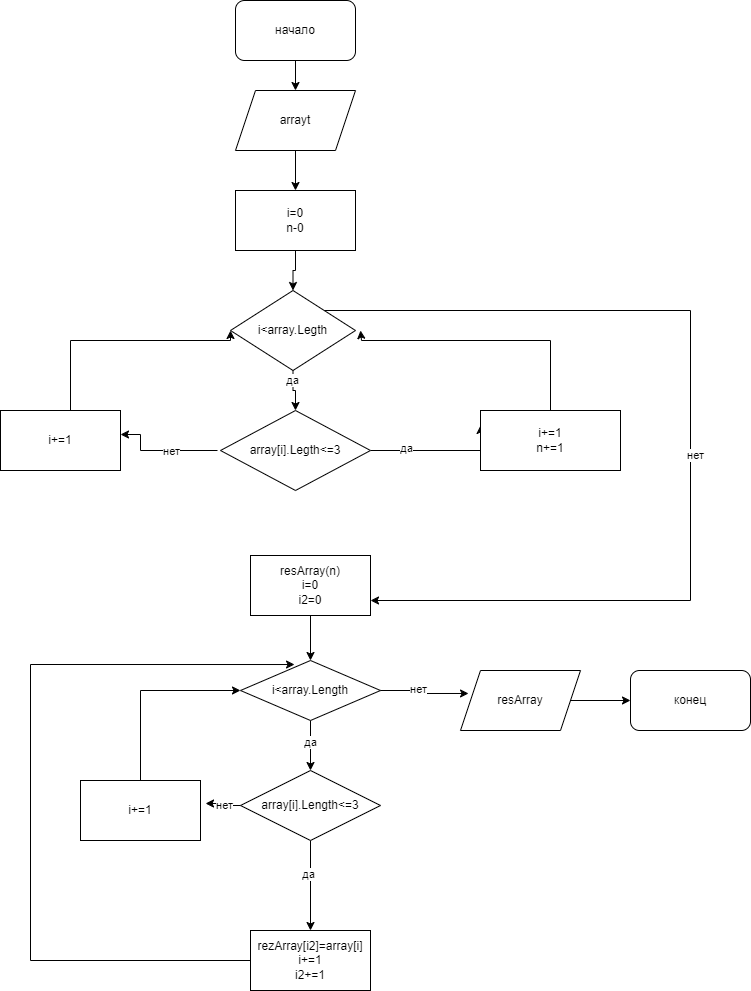

The diagram above was exported from draw.io. Its source (the exported page's mxGraphModel, read from the mxfile embedded in the PNG):
<mxGraphModel dx="1393" dy="766" grid="1" gridSize="10" guides="1" tooltips="1" connect="1" arrows="1" fold="1" page="1" pageScale="1" pageWidth="827" pageHeight="1169" background="#FFFFFF" math="0" shadow="0">
  <root>
    <mxCell id="0" />
    <mxCell id="1" parent="0" />
    <mxCell id="OlaYR7gbnXZU9NISuOLc-2" style="edgeStyle=orthogonalEdgeStyle;rounded=0;orthogonalLoop=1;jettySize=auto;html=1;exitX=0.5;exitY=1;exitDx=0;exitDy=0;" parent="1" source="OlaYR7gbnXZU9NISuOLc-1" target="OlaYR7gbnXZU9NISuOLc-3" edge="1">
      <mxGeometry relative="1" as="geometry">
        <mxPoint x="315" y="120" as="targetPoint" />
      </mxGeometry>
    </mxCell>
    <mxCell id="OlaYR7gbnXZU9NISuOLc-1" value="начало" style="rounded=1;whiteSpace=wrap;html=1;" parent="1" vertex="1">
      <mxGeometry x="255" width="120" height="60" as="geometry" />
    </mxCell>
    <mxCell id="OlaYR7gbnXZU9NISuOLc-6" style="edgeStyle=orthogonalEdgeStyle;rounded=0;orthogonalLoop=1;jettySize=auto;html=1;exitX=0.5;exitY=1;exitDx=0;exitDy=0;" parent="1" source="OlaYR7gbnXZU9NISuOLc-3" target="OlaYR7gbnXZU9NISuOLc-4" edge="1">
      <mxGeometry relative="1" as="geometry" />
    </mxCell>
    <mxCell id="OlaYR7gbnXZU9NISuOLc-3" value="arrayt" style="shape=parallelogram;perimeter=parallelogramPerimeter;whiteSpace=wrap;html=1;fixedSize=1;" parent="1" vertex="1">
      <mxGeometry x="255" y="90" width="120" height="60" as="geometry" />
    </mxCell>
    <mxCell id="OlaYR7gbnXZU9NISuOLc-9" style="edgeStyle=orthogonalEdgeStyle;rounded=0;orthogonalLoop=1;jettySize=auto;html=1;exitX=0.5;exitY=1;exitDx=0;exitDy=0;entryX=0.5;entryY=0;entryDx=0;entryDy=0;" parent="1" source="OlaYR7gbnXZU9NISuOLc-4" target="OlaYR7gbnXZU9NISuOLc-7" edge="1">
      <mxGeometry relative="1" as="geometry" />
    </mxCell>
    <mxCell id="OlaYR7gbnXZU9NISuOLc-4" value="i=0&lt;br&gt;n-0" style="rounded=0;whiteSpace=wrap;html=1;" parent="1" vertex="1">
      <mxGeometry x="255" y="190" width="120" height="60" as="geometry" />
    </mxCell>
    <mxCell id="OlaYR7gbnXZU9NISuOLc-10" style="edgeStyle=orthogonalEdgeStyle;rounded=0;orthogonalLoop=1;jettySize=auto;html=1;exitX=0.5;exitY=1;exitDx=0;exitDy=0;entryX=0.5;entryY=0;entryDx=0;entryDy=0;" parent="1" source="OlaYR7gbnXZU9NISuOLc-7" target="OlaYR7gbnXZU9NISuOLc-8" edge="1">
      <mxGeometry relative="1" as="geometry" />
    </mxCell>
    <mxCell id="OlaYR7gbnXZU9NISuOLc-20" value="да" style="edgeLabel;html=1;align=center;verticalAlign=middle;resizable=0;points=[];" parent="OlaYR7gbnXZU9NISuOLc-10" vertex="1" connectable="0">
      <mxGeometry x="-0.6" y="-1" relative="1" as="geometry">
        <mxPoint as="offset" />
      </mxGeometry>
    </mxCell>
    <mxCell id="OlaYR7gbnXZU9NISuOLc-24" style="edgeStyle=orthogonalEdgeStyle;rounded=0;orthogonalLoop=1;jettySize=auto;html=1;exitX=1;exitY=0;exitDx=0;exitDy=0;entryX=1;entryY=0.75;entryDx=0;entryDy=0;" parent="1" source="OlaYR7gbnXZU9NISuOLc-7" target="OlaYR7gbnXZU9NISuOLc-21" edge="1">
      <mxGeometry relative="1" as="geometry">
        <mxPoint x="700" y="610" as="targetPoint" />
        <Array as="points">
          <mxPoint x="710" y="310" />
          <mxPoint x="710" y="600" />
        </Array>
      </mxGeometry>
    </mxCell>
    <mxCell id="OlaYR7gbnXZU9NISuOLc-25" value="нет" style="edgeLabel;html=1;align=center;verticalAlign=middle;resizable=0;points=[];" parent="OlaYR7gbnXZU9NISuOLc-24" vertex="1" connectable="0">
      <mxGeometry x="0.0474" y="4" relative="1" as="geometry">
        <mxPoint as="offset" />
      </mxGeometry>
    </mxCell>
    <mxCell id="OlaYR7gbnXZU9NISuOLc-7" value="i&amp;lt;array.Legth" style="rhombus;whiteSpace=wrap;html=1;" parent="1" vertex="1">
      <mxGeometry x="250" y="290" width="125" height="80" as="geometry" />
    </mxCell>
    <mxCell id="OlaYR7gbnXZU9NISuOLc-13" style="edgeStyle=orthogonalEdgeStyle;rounded=0;orthogonalLoop=1;jettySize=auto;html=1;exitX=1;exitY=0.5;exitDx=0;exitDy=0;entryX=0;entryY=0.25;entryDx=0;entryDy=0;" parent="1" source="OlaYR7gbnXZU9NISuOLc-8" target="OlaYR7gbnXZU9NISuOLc-12" edge="1">
      <mxGeometry relative="1" as="geometry">
        <Array as="points">
          <mxPoint x="500" y="450" />
        </Array>
      </mxGeometry>
    </mxCell>
    <mxCell id="OlaYR7gbnXZU9NISuOLc-15" value="да" style="edgeLabel;html=1;align=center;verticalAlign=middle;resizable=0;points=[];" parent="OlaYR7gbnXZU9NISuOLc-13" vertex="1" connectable="0">
      <mxGeometry x="-0.4857" y="3" relative="1" as="geometry">
        <mxPoint as="offset" />
      </mxGeometry>
    </mxCell>
    <mxCell id="OlaYR7gbnXZU9NISuOLc-8" value="array[i].Legth&amp;lt;=3" style="rhombus;whiteSpace=wrap;html=1;" parent="1" vertex="1">
      <mxGeometry x="240" y="410" width="150" height="80" as="geometry" />
    </mxCell>
    <mxCell id="OlaYR7gbnXZU9NISuOLc-18" style="edgeStyle=orthogonalEdgeStyle;rounded=0;orthogonalLoop=1;jettySize=auto;html=1;entryX=0;entryY=0.5;entryDx=0;entryDy=0;" parent="1" source="OlaYR7gbnXZU9NISuOLc-11" target="OlaYR7gbnXZU9NISuOLc-7" edge="1">
      <mxGeometry relative="1" as="geometry">
        <Array as="points">
          <mxPoint x="90" y="340" />
        </Array>
      </mxGeometry>
    </mxCell>
    <mxCell id="OlaYR7gbnXZU9NISuOLc-11" value="i+=1" style="rounded=0;whiteSpace=wrap;html=1;" parent="1" vertex="1">
      <mxGeometry x="20" y="410" width="120" height="60" as="geometry" />
    </mxCell>
    <mxCell id="OlaYR7gbnXZU9NISuOLc-22" style="edgeStyle=orthogonalEdgeStyle;rounded=0;orthogonalLoop=1;jettySize=auto;html=1;" parent="1" source="OlaYR7gbnXZU9NISuOLc-12" edge="1">
      <mxGeometry relative="1" as="geometry">
        <mxPoint x="380" y="330" as="targetPoint" />
        <Array as="points">
          <mxPoint x="570" y="340" />
          <mxPoint x="381" y="340" />
        </Array>
      </mxGeometry>
    </mxCell>
    <mxCell id="OlaYR7gbnXZU9NISuOLc-12" value="i+=1&lt;br&gt;n+=1" style="rounded=0;whiteSpace=wrap;html=1;" parent="1" vertex="1">
      <mxGeometry x="500" y="410" width="140" height="60" as="geometry" />
    </mxCell>
    <mxCell id="OlaYR7gbnXZU9NISuOLc-14" style="edgeStyle=orthogonalEdgeStyle;rounded=0;orthogonalLoop=1;jettySize=auto;html=1;exitX=0;exitY=0.5;exitDx=0;exitDy=0;entryX=1.025;entryY=0.4;entryDx=0;entryDy=0;entryPerimeter=0;" parent="1" edge="1">
      <mxGeometry relative="1" as="geometry">
        <mxPoint x="237" y="450" as="sourcePoint" />
        <mxPoint x="140" y="434" as="targetPoint" />
        <Array as="points">
          <mxPoint x="160" y="450" />
        </Array>
      </mxGeometry>
    </mxCell>
    <mxCell id="OlaYR7gbnXZU9NISuOLc-16" value="нет" style="edgeLabel;html=1;align=center;verticalAlign=middle;resizable=0;points=[];" parent="OlaYR7gbnXZU9NISuOLc-14" vertex="1" connectable="0">
      <mxGeometry x="-0.1613" relative="1" as="geometry">
        <mxPoint as="offset" />
      </mxGeometry>
    </mxCell>
    <mxCell id="OlaYR7gbnXZU9NISuOLc-27" style="edgeStyle=orthogonalEdgeStyle;rounded=0;orthogonalLoop=1;jettySize=auto;html=1;exitX=0.5;exitY=1;exitDx=0;exitDy=0;entryX=0.5;entryY=0;entryDx=0;entryDy=0;" parent="1" source="OlaYR7gbnXZU9NISuOLc-21" target="OlaYR7gbnXZU9NISuOLc-26" edge="1">
      <mxGeometry relative="1" as="geometry" />
    </mxCell>
    <mxCell id="OlaYR7gbnXZU9NISuOLc-21" value="resArray(n)&lt;br&gt;i=0&lt;br&gt;i2=0" style="rounded=0;whiteSpace=wrap;html=1;" parent="1" vertex="1">
      <mxGeometry x="270" y="555" width="120" height="60" as="geometry" />
    </mxCell>
    <mxCell id="OlaYR7gbnXZU9NISuOLc-35" style="edgeStyle=orthogonalEdgeStyle;rounded=0;orthogonalLoop=1;jettySize=auto;html=1;exitX=0.5;exitY=1;exitDx=0;exitDy=0;entryX=0.5;entryY=0;entryDx=0;entryDy=0;" parent="1" source="OlaYR7gbnXZU9NISuOLc-26" target="OlaYR7gbnXZU9NISuOLc-34" edge="1">
      <mxGeometry relative="1" as="geometry" />
    </mxCell>
    <mxCell id="OlaYR7gbnXZU9NISuOLc-37" value="да" style="edgeLabel;html=1;align=center;verticalAlign=middle;resizable=0;points=[];" parent="OlaYR7gbnXZU9NISuOLc-35" vertex="1" connectable="0">
      <mxGeometry x="-0.1619" y="-1" relative="1" as="geometry">
        <mxPoint as="offset" />
      </mxGeometry>
    </mxCell>
    <mxCell id="OlaYR7gbnXZU9NISuOLc-26" value="i&amp;lt;array.Length" style="rhombus;whiteSpace=wrap;html=1;" parent="1" vertex="1">
      <mxGeometry x="260" y="660" width="140" height="60" as="geometry" />
    </mxCell>
    <mxCell id="OlaYR7gbnXZU9NISuOLc-33" style="edgeStyle=orthogonalEdgeStyle;rounded=0;orthogonalLoop=1;jettySize=auto;html=1;exitX=1;exitY=0.5;exitDx=0;exitDy=0;entryX=0;entryY=0.5;entryDx=0;entryDy=0;" parent="1" source="OlaYR7gbnXZU9NISuOLc-29" target="OlaYR7gbnXZU9NISuOLc-32" edge="1">
      <mxGeometry relative="1" as="geometry" />
    </mxCell>
    <mxCell id="OlaYR7gbnXZU9NISuOLc-29" value="resArray" style="shape=parallelogram;perimeter=parallelogramPerimeter;whiteSpace=wrap;html=1;fixedSize=1;" parent="1" vertex="1">
      <mxGeometry x="480" y="670" width="120" height="60" as="geometry" />
    </mxCell>
    <mxCell id="OlaYR7gbnXZU9NISuOLc-30" style="edgeStyle=orthogonalEdgeStyle;rounded=0;orthogonalLoop=1;jettySize=auto;html=1;exitX=1;exitY=0.5;exitDx=0;exitDy=0;entryX=0.067;entryY=0.383;entryDx=0;entryDy=0;entryPerimeter=0;" parent="1" source="OlaYR7gbnXZU9NISuOLc-26" target="OlaYR7gbnXZU9NISuOLc-29" edge="1">
      <mxGeometry relative="1" as="geometry" />
    </mxCell>
    <mxCell id="OlaYR7gbnXZU9NISuOLc-31" value="нет" style="edgeLabel;html=1;align=center;verticalAlign=middle;resizable=0;points=[];" parent="OlaYR7gbnXZU9NISuOLc-30" vertex="1" connectable="0">
      <mxGeometry x="-0.1809" y="1" relative="1" as="geometry">
        <mxPoint y="-1" as="offset" />
      </mxGeometry>
    </mxCell>
    <mxCell id="OlaYR7gbnXZU9NISuOLc-32" value="конец" style="rounded=1;whiteSpace=wrap;html=1;" parent="1" vertex="1">
      <mxGeometry x="650" y="670" width="120" height="60" as="geometry" />
    </mxCell>
    <mxCell id="OlaYR7gbnXZU9NISuOLc-39" style="edgeStyle=orthogonalEdgeStyle;rounded=0;orthogonalLoop=1;jettySize=auto;html=1;exitX=0.5;exitY=1;exitDx=0;exitDy=0;entryX=0.5;entryY=0;entryDx=0;entryDy=0;" parent="1" source="OlaYR7gbnXZU9NISuOLc-34" target="OlaYR7gbnXZU9NISuOLc-38" edge="1">
      <mxGeometry relative="1" as="geometry" />
    </mxCell>
    <mxCell id="OlaYR7gbnXZU9NISuOLc-40" value="да" style="edgeLabel;html=1;align=center;verticalAlign=middle;resizable=0;points=[];" parent="OlaYR7gbnXZU9NISuOLc-39" vertex="1" connectable="0">
      <mxGeometry x="-0.2649" y="-3" relative="1" as="geometry">
        <mxPoint as="offset" />
      </mxGeometry>
    </mxCell>
    <mxCell id="OlaYR7gbnXZU9NISuOLc-34" value="array[i].Length&amp;lt;=3" style="rhombus;whiteSpace=wrap;html=1;" parent="1" vertex="1">
      <mxGeometry x="260" y="770" width="140" height="70" as="geometry" />
    </mxCell>
    <mxCell id="OlaYR7gbnXZU9NISuOLc-46" style="edgeStyle=orthogonalEdgeStyle;rounded=0;orthogonalLoop=1;jettySize=auto;html=1;exitX=0;exitY=0.5;exitDx=0;exitDy=0;entryX=0.386;entryY=0.067;entryDx=0;entryDy=0;entryPerimeter=0;" parent="1" source="OlaYR7gbnXZU9NISuOLc-38" target="OlaYR7gbnXZU9NISuOLc-26" edge="1">
      <mxGeometry relative="1" as="geometry">
        <mxPoint x="60" y="660" as="targetPoint" />
        <Array as="points">
          <mxPoint x="50" y="960" />
          <mxPoint x="50" y="664" />
        </Array>
      </mxGeometry>
    </mxCell>
    <mxCell id="OlaYR7gbnXZU9NISuOLc-38" value="rezArray[i2]=array[i]&lt;br&gt;i+=1&lt;br&gt;i2+=1" style="rounded=0;whiteSpace=wrap;html=1;" parent="1" vertex="1">
      <mxGeometry x="270" y="930" width="120" height="60" as="geometry" />
    </mxCell>
    <mxCell id="OlaYR7gbnXZU9NISuOLc-44" style="edgeStyle=orthogonalEdgeStyle;rounded=0;orthogonalLoop=1;jettySize=auto;html=1;exitX=0.5;exitY=0;exitDx=0;exitDy=0;entryX=0;entryY=0.5;entryDx=0;entryDy=0;" parent="1" source="OlaYR7gbnXZU9NISuOLc-41" target="OlaYR7gbnXZU9NISuOLc-26" edge="1">
      <mxGeometry relative="1" as="geometry" />
    </mxCell>
    <mxCell id="OlaYR7gbnXZU9NISuOLc-41" value="i+=1" style="rounded=0;whiteSpace=wrap;html=1;" parent="1" vertex="1">
      <mxGeometry x="100" y="780" width="120" height="60" as="geometry" />
    </mxCell>
    <mxCell id="OlaYR7gbnXZU9NISuOLc-42" style="edgeStyle=orthogonalEdgeStyle;rounded=0;orthogonalLoop=1;jettySize=auto;html=1;entryX=1.042;entryY=0.383;entryDx=0;entryDy=0;entryPerimeter=0;" parent="1" source="OlaYR7gbnXZU9NISuOLc-34" target="OlaYR7gbnXZU9NISuOLc-41" edge="1">
      <mxGeometry relative="1" as="geometry" />
    </mxCell>
    <mxCell id="OlaYR7gbnXZU9NISuOLc-43" value="нет" style="edgeLabel;html=1;align=center;verticalAlign=middle;resizable=0;points=[];" parent="OlaYR7gbnXZU9NISuOLc-42" vertex="1" connectable="0">
      <mxGeometry x="-0.0801" y="-1" relative="1" as="geometry">
        <mxPoint as="offset" />
      </mxGeometry>
    </mxCell>
  </root>
</mxGraphModel>